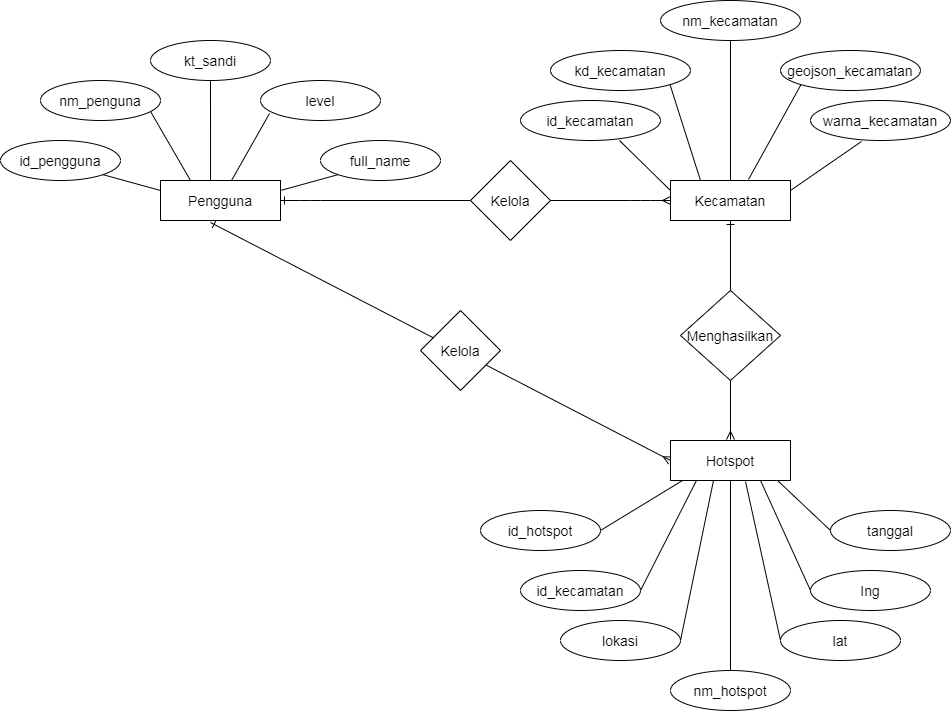

The diagram above was exported from draw.io. Its source (the exported page's mxGraphModel, read from the mxfile embedded in the PNG):
<mxGraphModel dx="868" dy="450" grid="1" gridSize="10" guides="1" tooltips="1" connect="1" arrows="1" fold="1" page="1" pageScale="1" pageWidth="850" pageHeight="1100" math="0" shadow="0">
  <root>
    <mxCell id="0" />
    <mxCell id="1" parent="0" />
    <mxCell id="D6QLZ4OXScrPd1ZhJSEB-64" value="" style="fontSize=12;html=1;endArrow=ERmany;startArrow=ERone;startFill=0;endFill=0;entryX=0;entryY=0.5;entryDx=0;entryDy=0;" parent="1" target="D6QLZ4OXScrPd1ZhJSEB-49" edge="1">
      <mxGeometry width="100" height="100" relative="1" as="geometry">
        <mxPoint x="250" y="242" as="sourcePoint" />
        <mxPoint x="310" y="530" as="targetPoint" />
      </mxGeometry>
    </mxCell>
    <mxCell id="D6QLZ4OXScrPd1ZhJSEB-45" value="" style="fontSize=12;html=1;endArrow=ERmany;startArrow=ERone;startFill=0;endFill=0;exitX=0.5;exitY=1;exitDx=0;exitDy=0;" parent="1" edge="1" source="D6QLZ4OXScrPd1ZhJSEB-30">
      <mxGeometry width="100" height="100" relative="1" as="geometry">
        <mxPoint x="770" y="229" as="sourcePoint" />
        <mxPoint x="770" y="459" as="targetPoint" />
      </mxGeometry>
    </mxCell>
    <mxCell id="D6QLZ4OXScrPd1ZhJSEB-20" value="" style="edgeStyle=entityRelationEdgeStyle;fontSize=12;html=1;endArrow=ERmany;startArrow=ERone;startFill=0;endFill=0;exitX=1;exitY=0.5;exitDx=0;exitDy=0;entryX=0;entryY=0.5;entryDx=0;entryDy=0;" parent="1" source="D6QLZ4OXScrPd1ZhJSEB-1" target="D6QLZ4OXScrPd1ZhJSEB-30" edge="1">
      <mxGeometry width="100" height="100" relative="1" as="geometry">
        <mxPoint x="360" y="270" as="sourcePoint" />
        <mxPoint x="680" y="220" as="targetPoint" />
      </mxGeometry>
    </mxCell>
    <mxCell id="D6QLZ4OXScrPd1ZhJSEB-1" value="&lt;font style=&quot;font-size: 14px&quot;&gt;Pengguna&lt;/font&gt;" style="rounded=0;whiteSpace=wrap;html=1;" parent="1" vertex="1">
      <mxGeometry x="200" y="200" width="120" height="40" as="geometry" />
    </mxCell>
    <mxCell id="D6QLZ4OXScrPd1ZhJSEB-2" value="&lt;font style=&quot;font-size: 14px&quot;&gt;id_pengguna&lt;/font&gt;" style="ellipse;whiteSpace=wrap;html=1;" parent="1" vertex="1">
      <mxGeometry x="40" y="160" width="120" height="40" as="geometry" />
    </mxCell>
    <mxCell id="D6QLZ4OXScrPd1ZhJSEB-3" value="&lt;font style=&quot;font-size: 14px&quot;&gt;nm_penguna&lt;/font&gt;" style="ellipse;whiteSpace=wrap;html=1;" parent="1" vertex="1">
      <mxGeometry x="80" y="100" width="120" height="40" as="geometry" />
    </mxCell>
    <mxCell id="D6QLZ4OXScrPd1ZhJSEB-4" value="&lt;font style=&quot;font-size: 14px&quot;&gt;kt_sandi&lt;/font&gt;" style="ellipse;whiteSpace=wrap;html=1;" parent="1" vertex="1">
      <mxGeometry x="190" y="60" width="120" height="40" as="geometry" />
    </mxCell>
    <mxCell id="D6QLZ4OXScrPd1ZhJSEB-5" value="&lt;font style=&quot;font-size: 14px&quot;&gt;level&lt;/font&gt;" style="ellipse;whiteSpace=wrap;html=1;" parent="1" vertex="1">
      <mxGeometry x="300" y="100" width="120" height="40" as="geometry" />
    </mxCell>
    <mxCell id="D6QLZ4OXScrPd1ZhJSEB-6" value="&lt;font style=&quot;font-size: 14px&quot;&gt;full_name&lt;/font&gt;" style="ellipse;whiteSpace=wrap;html=1;" parent="1" vertex="1">
      <mxGeometry x="360" y="160" width="120" height="40" as="geometry" />
    </mxCell>
    <mxCell id="D6QLZ4OXScrPd1ZhJSEB-15" value="" style="endArrow=none;html=1;entryX=1;entryY=1;entryDx=0;entryDy=0;exitX=0;exitY=0.25;exitDx=0;exitDy=0;" parent="1" source="D6QLZ4OXScrPd1ZhJSEB-1" target="D6QLZ4OXScrPd1ZhJSEB-2" edge="1">
      <mxGeometry width="50" height="50" relative="1" as="geometry">
        <mxPoint x="120" y="310" as="sourcePoint" />
        <mxPoint x="170" y="260" as="targetPoint" />
      </mxGeometry>
    </mxCell>
    <mxCell id="D6QLZ4OXScrPd1ZhJSEB-16" value="" style="endArrow=none;html=1;entryX=0.5;entryY=1;entryDx=0;entryDy=0;exitX=0.417;exitY=0;exitDx=0;exitDy=0;exitPerimeter=0;" parent="1" source="D6QLZ4OXScrPd1ZhJSEB-1" target="D6QLZ4OXScrPd1ZhJSEB-4" edge="1">
      <mxGeometry width="50" height="50" relative="1" as="geometry">
        <mxPoint x="270" y="180" as="sourcePoint" />
        <mxPoint x="275" y="130" as="targetPoint" />
      </mxGeometry>
    </mxCell>
    <mxCell id="D6QLZ4OXScrPd1ZhJSEB-17" value="" style="endArrow=none;html=1;exitX=1;exitY=0.25;exitDx=0;exitDy=0;entryX=0;entryY=1;entryDx=0;entryDy=0;" parent="1" source="D6QLZ4OXScrPd1ZhJSEB-1" target="D6QLZ4OXScrPd1ZhJSEB-6" edge="1">
      <mxGeometry width="50" height="50" relative="1" as="geometry">
        <mxPoint x="380" y="250" as="sourcePoint" />
        <mxPoint x="410" y="230" as="targetPoint" />
      </mxGeometry>
    </mxCell>
    <mxCell id="D6QLZ4OXScrPd1ZhJSEB-18" value="" style="endArrow=none;html=1;entryX=0.075;entryY=0.825;entryDx=0;entryDy=0;exitX=0.592;exitY=0;exitDx=0;exitDy=0;entryPerimeter=0;exitPerimeter=0;" parent="1" source="D6QLZ4OXScrPd1ZhJSEB-1" target="D6QLZ4OXScrPd1ZhJSEB-5" edge="1">
      <mxGeometry width="50" height="50" relative="1" as="geometry">
        <mxPoint x="290" y="180" as="sourcePoint" />
        <mxPoint x="310" y="160" as="targetPoint" />
      </mxGeometry>
    </mxCell>
    <mxCell id="D6QLZ4OXScrPd1ZhJSEB-19" value="" style="endArrow=none;html=1;exitX=0.917;exitY=0.775;exitDx=0;exitDy=0;exitPerimeter=0;entryX=0.25;entryY=0;entryDx=0;entryDy=0;" parent="1" source="D6QLZ4OXScrPd1ZhJSEB-3" target="D6QLZ4OXScrPd1ZhJSEB-1" edge="1">
      <mxGeometry width="50" height="50" relative="1" as="geometry">
        <mxPoint x="198" y="150" as="sourcePoint" />
        <mxPoint x="230" y="180" as="targetPoint" />
      </mxGeometry>
    </mxCell>
    <mxCell id="D6QLZ4OXScrPd1ZhJSEB-14" value="&lt;font style=&quot;font-size: 14px&quot;&gt;Kelola&lt;/font&gt;" style="rhombus;whiteSpace=wrap;html=1;fillColor=#FFFFFF;" parent="1" vertex="1">
      <mxGeometry x="510" y="180" width="80" height="80" as="geometry" />
    </mxCell>
    <mxCell id="D6QLZ4OXScrPd1ZhJSEB-30" value="&lt;font style=&quot;font-size: 14px&quot;&gt;Kecamatan&lt;/font&gt;" style="rounded=0;whiteSpace=wrap;html=1;" parent="1" vertex="1">
      <mxGeometry x="710" y="200" width="120" height="40" as="geometry" />
    </mxCell>
    <mxCell id="D6QLZ4OXScrPd1ZhJSEB-34" value="&lt;font style=&quot;font-size: 14px&quot;&gt;geojson_kecamatan&lt;/font&gt;" style="ellipse;whiteSpace=wrap;html=1;" parent="1" vertex="1">
      <mxGeometry x="820" y="70" width="140" height="40" as="geometry" />
    </mxCell>
    <mxCell id="D6QLZ4OXScrPd1ZhJSEB-35" value="&lt;font style=&quot;font-size: 14px&quot;&gt;warna_kecamatan&lt;/font&gt;" style="ellipse;whiteSpace=wrap;html=1;" parent="1" vertex="1">
      <mxGeometry x="850" y="120" width="140" height="40" as="geometry" />
    </mxCell>
    <mxCell id="D6QLZ4OXScrPd1ZhJSEB-36" value="&lt;font style=&quot;font-size: 14px&quot;&gt;nm_kecamatan&lt;/font&gt;" style="ellipse;whiteSpace=wrap;html=1;" parent="1" vertex="1">
      <mxGeometry x="700" y="20" width="140" height="40" as="geometry" />
    </mxCell>
    <mxCell id="D6QLZ4OXScrPd1ZhJSEB-37" value="&lt;font style=&quot;font-size: 14px&quot;&gt;kd_kecamatan&lt;/font&gt;" style="ellipse;whiteSpace=wrap;html=1;" parent="1" vertex="1">
      <mxGeometry x="590" y="70" width="140" height="40" as="geometry" />
    </mxCell>
    <mxCell id="D6QLZ4OXScrPd1ZhJSEB-38" value="&lt;font style=&quot;font-size: 14px&quot;&gt;id_kecamatan&lt;/font&gt;" style="ellipse;whiteSpace=wrap;html=1;" parent="1" vertex="1">
      <mxGeometry x="560" y="120" width="140" height="40" as="geometry" />
    </mxCell>
    <mxCell id="D6QLZ4OXScrPd1ZhJSEB-39" value="" style="endArrow=none;html=1;exitX=0;exitY=0.25;exitDx=0;exitDy=0;entryX=0.707;entryY=1;entryDx=0;entryDy=0;entryPerimeter=0;" parent="1" source="D6QLZ4OXScrPd1ZhJSEB-30" target="D6QLZ4OXScrPd1ZhJSEB-38" edge="1">
      <mxGeometry width="50" height="50" relative="1" as="geometry">
        <mxPoint x="560" y="250" as="sourcePoint" />
        <mxPoint x="610" y="200" as="targetPoint" />
      </mxGeometry>
    </mxCell>
    <mxCell id="D6QLZ4OXScrPd1ZhJSEB-40" value="" style="endArrow=none;html=1;entryX=1;entryY=1;entryDx=0;entryDy=0;exitX=0.25;exitY=0;exitDx=0;exitDy=0;" parent="1" source="D6QLZ4OXScrPd1ZhJSEB-30" target="D6QLZ4OXScrPd1ZhJSEB-37" edge="1">
      <mxGeometry width="50" height="50" relative="1" as="geometry">
        <mxPoint x="560" y="250" as="sourcePoint" />
        <mxPoint x="610" y="200" as="targetPoint" />
      </mxGeometry>
    </mxCell>
    <mxCell id="D6QLZ4OXScrPd1ZhJSEB-41" value="" style="endArrow=none;html=1;entryX=0.5;entryY=1;entryDx=0;entryDy=0;exitX=0.5;exitY=0;exitDx=0;exitDy=0;" parent="1" source="D6QLZ4OXScrPd1ZhJSEB-30" target="D6QLZ4OXScrPd1ZhJSEB-36" edge="1">
      <mxGeometry width="50" height="50" relative="1" as="geometry">
        <mxPoint x="750" y="180" as="sourcePoint" />
        <mxPoint x="800" y="130" as="targetPoint" />
      </mxGeometry>
    </mxCell>
    <mxCell id="D6QLZ4OXScrPd1ZhJSEB-42" value="" style="endArrow=none;html=1;entryX=0;entryY=1;entryDx=0;entryDy=0;exitX=0.65;exitY=-0.025;exitDx=0;exitDy=0;exitPerimeter=0;" parent="1" source="D6QLZ4OXScrPd1ZhJSEB-30" target="D6QLZ4OXScrPd1ZhJSEB-34" edge="1">
      <mxGeometry width="50" height="50" relative="1" as="geometry">
        <mxPoint x="780" y="180" as="sourcePoint" />
        <mxPoint x="830" y="130" as="targetPoint" />
      </mxGeometry>
    </mxCell>
    <mxCell id="D6QLZ4OXScrPd1ZhJSEB-43" value="" style="endArrow=none;html=1;exitX=1;exitY=0.25;exitDx=0;exitDy=0;entryX=0.364;entryY=1.025;entryDx=0;entryDy=0;entryPerimeter=0;" parent="1" source="D6QLZ4OXScrPd1ZhJSEB-30" target="D6QLZ4OXScrPd1ZhJSEB-35" edge="1">
      <mxGeometry width="50" height="50" relative="1" as="geometry">
        <mxPoint x="880" y="230" as="sourcePoint" />
        <mxPoint x="930" y="180" as="targetPoint" />
      </mxGeometry>
    </mxCell>
    <mxCell id="D6QLZ4OXScrPd1ZhJSEB-46" value="&lt;font style=&quot;font-size: 14px&quot;&gt;Menghasilkan&lt;/font&gt;" style="rhombus;whiteSpace=wrap;html=1;fillColor=#FFFFFF;" parent="1" vertex="1">
      <mxGeometry x="720" y="310" width="100" height="90" as="geometry" />
    </mxCell>
    <mxCell id="D6QLZ4OXScrPd1ZhJSEB-49" value="&lt;font style=&quot;font-size: 14px&quot;&gt;Hotspot&lt;/font&gt;" style="rounded=0;whiteSpace=wrap;html=1;" parent="1" vertex="1">
      <mxGeometry x="710" y="460" width="120" height="40" as="geometry" />
    </mxCell>
    <mxCell id="D6QLZ4OXScrPd1ZhJSEB-50" value="&lt;font style=&quot;font-size: 14px&quot;&gt;id_kecamatan&lt;/font&gt;" style="ellipse;whiteSpace=wrap;html=1;" parent="1" vertex="1">
      <mxGeometry x="560" y="590" width="120" height="40" as="geometry" />
    </mxCell>
    <mxCell id="D6QLZ4OXScrPd1ZhJSEB-51" value="&lt;font style=&quot;font-size: 14px&quot;&gt;id_hotspot&lt;/font&gt;" style="ellipse;whiteSpace=wrap;html=1;" parent="1" vertex="1">
      <mxGeometry x="520" y="530" width="120" height="40" as="geometry" />
    </mxCell>
    <mxCell id="D6QLZ4OXScrPd1ZhJSEB-52" value="&lt;font style=&quot;font-size: 14px&quot;&gt;lokasi&lt;/font&gt;" style="ellipse;whiteSpace=wrap;html=1;" parent="1" vertex="1">
      <mxGeometry x="600" y="640" width="120" height="40" as="geometry" />
    </mxCell>
    <mxCell id="D6QLZ4OXScrPd1ZhJSEB-53" value="&lt;font style=&quot;font-size: 14px&quot;&gt;lat&lt;/font&gt;" style="ellipse;whiteSpace=wrap;html=1;" parent="1" vertex="1">
      <mxGeometry x="820" y="640" width="120" height="40" as="geometry" />
    </mxCell>
    <mxCell id="D6QLZ4OXScrPd1ZhJSEB-54" value="&lt;span style=&quot;font-size: 14px&quot;&gt;Ing&lt;/span&gt;" style="ellipse;whiteSpace=wrap;html=1;" parent="1" vertex="1">
      <mxGeometry x="850" y="590" width="120" height="40" as="geometry" />
    </mxCell>
    <mxCell id="D6QLZ4OXScrPd1ZhJSEB-55" value="&lt;font style=&quot;font-size: 14px&quot;&gt;nm_hotspot&lt;/font&gt;" style="ellipse;whiteSpace=wrap;html=1;" parent="1" vertex="1">
      <mxGeometry x="710" y="690" width="120" height="40" as="geometry" />
    </mxCell>
    <mxCell id="D6QLZ4OXScrPd1ZhJSEB-56" value="&lt;font style=&quot;font-size: 14px&quot;&gt;tanggal&lt;/font&gt;" style="ellipse;whiteSpace=wrap;html=1;" parent="1" vertex="1">
      <mxGeometry x="870" y="530" width="120" height="40" as="geometry" />
    </mxCell>
    <mxCell id="D6QLZ4OXScrPd1ZhJSEB-57" value="" style="endArrow=none;html=1;exitX=1;exitY=0.5;exitDx=0;exitDy=0;" parent="1" source="D6QLZ4OXScrPd1ZhJSEB-51" edge="1">
      <mxGeometry width="50" height="50" relative="1" as="geometry">
        <mxPoint x="650" y="550" as="sourcePoint" />
        <mxPoint x="722" y="500" as="targetPoint" />
      </mxGeometry>
    </mxCell>
    <mxCell id="D6QLZ4OXScrPd1ZhJSEB-58" value="" style="endArrow=none;html=1;entryX=0.2;entryY=1;entryDx=0;entryDy=0;entryPerimeter=0;exitX=1;exitY=0.5;exitDx=0;exitDy=0;" parent="1" source="D6QLZ4OXScrPd1ZhJSEB-50" edge="1">
      <mxGeometry width="50" height="50" relative="1" as="geometry">
        <mxPoint x="700" y="610" as="sourcePoint" />
        <mxPoint x="736" y="500" as="targetPoint" />
      </mxGeometry>
    </mxCell>
    <mxCell id="D6QLZ4OXScrPd1ZhJSEB-59" value="" style="endArrow=none;html=1;exitX=1;exitY=0.5;exitDx=0;exitDy=0;" parent="1" source="D6QLZ4OXScrPd1ZhJSEB-52" edge="1">
      <mxGeometry width="50" height="50" relative="1" as="geometry">
        <mxPoint x="730" y="660" as="sourcePoint" />
        <mxPoint x="753" y="500" as="targetPoint" />
      </mxGeometry>
    </mxCell>
    <mxCell id="D6QLZ4OXScrPd1ZhJSEB-60" value="" style="endArrow=none;html=1;exitX=0.5;exitY=0;exitDx=0;exitDy=0;entryX=0.5;entryY=1;entryDx=0;entryDy=0;" parent="1" source="D6QLZ4OXScrPd1ZhJSEB-55" target="D6QLZ4OXScrPd1ZhJSEB-49" edge="1">
      <mxGeometry width="50" height="50" relative="1" as="geometry">
        <mxPoint x="560" y="680" as="sourcePoint" />
        <mxPoint x="610" y="630" as="targetPoint" />
      </mxGeometry>
    </mxCell>
    <mxCell id="D6QLZ4OXScrPd1ZhJSEB-61" value="" style="endArrow=none;html=1;exitX=0;exitY=0.5;exitDx=0;exitDy=0;" parent="1" source="D6QLZ4OXScrPd1ZhJSEB-53" edge="1">
      <mxGeometry width="50" height="50" relative="1" as="geometry">
        <mxPoint x="785" y="660" as="sourcePoint" />
        <mxPoint x="785" y="501" as="targetPoint" />
      </mxGeometry>
    </mxCell>
    <mxCell id="D6QLZ4OXScrPd1ZhJSEB-62" value="" style="endArrow=none;html=1;exitX=0;exitY=0.5;exitDx=0;exitDy=0;entryX=0.75;entryY=1;entryDx=0;entryDy=0;" parent="1" source="D6QLZ4OXScrPd1ZhJSEB-54" target="D6QLZ4OXScrPd1ZhJSEB-49" edge="1">
      <mxGeometry width="50" height="50" relative="1" as="geometry">
        <mxPoint x="560" y="680" as="sourcePoint" />
        <mxPoint x="610" y="630" as="targetPoint" />
      </mxGeometry>
    </mxCell>
    <mxCell id="D6QLZ4OXScrPd1ZhJSEB-63" value="" style="endArrow=none;html=1;entryX=0.917;entryY=1;entryDx=0;entryDy=0;entryPerimeter=0;exitX=0;exitY=0.5;exitDx=0;exitDy=0;" parent="1" source="D6QLZ4OXScrPd1ZhJSEB-56" edge="1">
      <mxGeometry width="50" height="50" relative="1" as="geometry">
        <mxPoint x="850" y="560" as="sourcePoint" />
        <mxPoint x="817.04" y="500" as="targetPoint" />
      </mxGeometry>
    </mxCell>
    <mxCell id="D6QLZ4OXScrPd1ZhJSEB-65" value="&lt;font style=&quot;font-size: 14px&quot;&gt;Kelola&lt;/font&gt;" style="rhombus;whiteSpace=wrap;html=1;fillColor=#FFFFFF;" parent="1" vertex="1">
      <mxGeometry x="460" y="330" width="80" height="80" as="geometry" />
    </mxCell>
  </root>
</mxGraphModel>